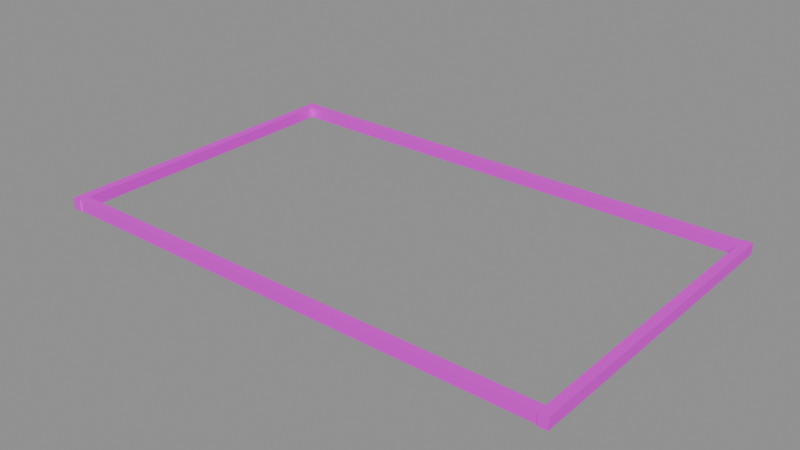 # Source: solar_frame.blend  (saved by Blender 4.5.87; exported with 4.5.12 LTS)
import bpy
from mathutils import Matrix  # noqa: F401  (used for matrix-valued properties, if any)

bpy.ops.wm.read_factory_settings(use_empty=True)
scene = bpy.context.scene
scene.name = 'PACKAGE_solar_frame'

# ---- collections
col_sea_scene_water_building_002_solar_frame_004 = bpy.data.collections.new('SEA-SCENE-WATER-BUILDING-002-SOLAR-FRAME.004'); scene.collection.children.link(col_sea_scene_water_building_002_solar_frame_004)

# ---- images (referenced by path relative to the original .blend; pixels are not part of the script)
import os
ASSET_DIR = os.environ.get("B2B_ASSET_DIR", "")  # directory of the original .blend (textures are referenced by path, not embedded)
HERE = os.path.dirname(os.path.abspath(__file__))  # packed textures are extracted next to this script under _unpacked/

def load_image(name, relpath, width, height, colorspace="sRGB"):
    """Load a texture the original file referenced (path relative to the .blend, or extracted next to this script)."""
    p = next((c for c in (os.path.join(HERE, relpath), os.path.join(ASSET_DIR, relpath)) if relpath and os.path.exists(c)), "")
    if p:
        img = bpy.data.images.load(p, check_existing=True)
        img.name = name
    else:  # same state as the original file: an image datablock whose file is absent (Cycles renders it pink)
        img = bpy.data.images.new(name, width, height)
        img.source = "FILE"
        img.filepath = "//" + (relpath or name)
    img.colorspace_settings.name = colorspace
    return img
img_sea_cabin_timber_8x8_512_png = load_image('sea_cabin_timber_8x8_512.png', 'sea_cabin_timber_8x8_512.png', 1024, 1024, 'sRGB')

# ---- materials (node trees are filled in below, after node groups)
mat_wb002v2_sea_metal_004 = bpy.data.materials.new('WB002V2_SEA_Metal.004')

# ---- material node trees
mat_wb002v2_sea_metal_004.use_nodes = True; mat_wb002v2_sea_metal_004.node_tree.nodes.clear()
_N = mat_wb002v2_sea_metal_004.node_tree.nodes; _L = mat_wb002v2_sea_metal_004.node_tree.links
n0 = _N.new('ShaderNodeBsdfPrincipled'); n0.name = '原理化 BSDF'; n0.location = (-200, 100)
n0.inputs[1].default_value = 0.25
n0.inputs[2].default_value = 0.55
n1 = _N.new('ShaderNodeOutputMaterial'); n1.name = '材质输出'; n1.location = (200, 100)
n2 = _N.new('ShaderNodeUVMap'); n2.name = 'UV 贴图'; n2.location = (0, 0)
n2.uv_map = 'PaletteUV'
n3 = _N.new('ShaderNodeTexImage'); n3.name = '图像纹理'; n3.location = (0, 0)
n3.image = img_sea_cabin_timber_8x8_512_png
n3.interpolation = 'Closest'
n3.extension = 'EXTEND'
_L.new(n0.outputs[0], n1.inputs[0])
_L.new(n2.outputs[0], n3.inputs[0])
_L.new(n3.outputs[0], n0.inputs[0])
n1.is_active_output = True

# ---- meshes
me_wb002v2_canopybeam_008 = bpy.data.meshes.new('WB002V2_CanopyBeam.008')
me_wb002v2_canopybeam_008.from_pydata([(-4.58, -2.8, 0.0), (-4.42, -2.8, 0.0), (-4.422, 2.8, 0.002), (-4.578, 2.8, 0.002), (-4.58, -2.8, 0.2), (-4.42, -2.8, 0.2), (-4.422, 2.8, 0.198), (-4.578, 2.8, 0.198)], [], [(3, 2, 1, 0), (0, 1, 5, 4), (1, 2, 6, 5), (2, 3, 7, 6), (3, 0, 4, 7), (4, 5, 6, 7)])
_uv = me_wb002v2_canopybeam_008.uv_layers.new(name='PaletteUV')
_uv.uv.foreach_set('vector', [0.4655, 0.9375, 0.4375, 0.9655, 0.4095, 0.9375, 0.4375, 0.9095, 0.4655, 0.9375, 0.4375, 0.9655, 0.4095, 0.9375, 0.4375, 0.9095, 0.4655, 0.9375, 0.4375, 0.9655, 0.4095, 0.9375, 0.4375, 0.9095, 0.4655, 0.9375, 0.4375, 0.9655, 0.4095, 0.9375, 0.4375, 0.9095, 0.4655, 0.9375, 0.4375, 0.9655, 0.4095, 0.9375, 0.4375, 0.9095, 0.4655, 0.9375, 0.4375, 0.9655, 0.4095, 0.9375, 0.4375, 0.9095])
me_wb002v2_canopybeam_008.materials.append(mat_wb002v2_sea_metal_004)
me_wb002v2_canopybeam_008.update()
me_wb002v2_canopybeam_009 = bpy.data.meshes.new('WB002V2_CanopyBeam.009')
me_wb002v2_canopybeam_009.from_pydata([(4.42, -2.8, 0.0), (4.58, -2.8, 0.0), (4.578, 2.8, 0.002), (4.422, 2.8, 0.002), (4.42, -2.8, 0.2), (4.58, -2.8, 0.2), (4.578, 2.8, 0.198), (4.422, 2.8, 0.198)], [], [(3, 2, 1, 0), (0, 1, 5, 4), (1, 2, 6, 5), (2, 3, 7, 6), (3, 0, 4, 7), (4, 5, 6, 7)])
_uv = me_wb002v2_canopybeam_009.uv_layers.new(name='PaletteUV')
_uv.uv.foreach_set('vector', [0.4655, 0.9375, 0.4375, 0.9655, 0.4095, 0.9375, 0.4375, 0.9095, 0.4655, 0.9375, 0.4375, 0.9655, 0.4095, 0.9375, 0.4375, 0.9095, 0.4655, 0.9375, 0.4375, 0.9655, 0.4095, 0.9375, 0.4375, 0.9095, 0.4655, 0.9375, 0.4375, 0.9655, 0.4095, 0.9375, 0.4375, 0.9095, 0.4655, 0.9375, 0.4375, 0.9655, 0.4095, 0.9375, 0.4375, 0.9095, 0.4655, 0.9375, 0.4375, 0.9655, 0.4095, 0.9375, 0.4375, 0.9095])
me_wb002v2_canopybeam_009.materials.append(mat_wb002v2_sea_metal_004)
me_wb002v2_canopybeam_009.update()
me_wb002v2_canopycrossbar_008 = bpy.data.meshes.new('WB002V2_CanopyCrossbar.008')
me_wb002v2_canopycrossbar_008.from_pydata([(-4.575, -2.78, 0.0), (4.575, -2.778, 0.002), (4.575, -2.622, 0.002), (-4.575, -2.62, 0.0), (-4.575, -2.78, 0.2), (4.575, -2.778, 0.198), (4.575, -2.622, 0.198), (-4.575, -2.62, 0.2)], [], [(3, 2, 1, 0), (0, 1, 5, 4), (1, 2, 6, 5), (2, 3, 7, 6), (3, 0, 4, 7), (4, 5, 6, 7)])
_uv = me_wb002v2_canopycrossbar_008.uv_layers.new(name='PaletteUV')
_uv.uv.foreach_set('vector', [0.4655, 0.9375, 0.4375, 0.9655, 0.4095, 0.9375, 0.4375, 0.9095, 0.4655, 0.9375, 0.4375, 0.9655, 0.4095, 0.9375, 0.4375, 0.9095, 0.4655, 0.9375, 0.4375, 0.9655, 0.4095, 0.9375, 0.4375, 0.9095, 0.4655, 0.9375, 0.4375, 0.9655, 0.4095, 0.9375, 0.4375, 0.9095, 0.4655, 0.9375, 0.4375, 0.9655, 0.4095, 0.9375, 0.4375, 0.9095, 0.4655, 0.9375, 0.4375, 0.9655, 0.4095, 0.9375, 0.4375, 0.9095])
me_wb002v2_canopycrossbar_008.materials.append(mat_wb002v2_sea_metal_004)
me_wb002v2_canopycrossbar_008.update()
me_wb002v2_canopycrossbar_009 = bpy.data.meshes.new('WB002V2_CanopyCrossbar.009')
me_wb002v2_canopycrossbar_009.from_pydata([(-4.575, 2.62, 0.0), (4.575, 2.622, 0.002), (4.575, 2.778, 0.002), (-4.575, 2.78, 0.0), (-4.575, 2.62, 0.2), (4.575, 2.622, 0.198), (4.575, 2.778, 0.198), (-4.575, 2.78, 0.2)], [], [(3, 2, 1, 0), (0, 1, 5, 4), (1, 2, 6, 5), (2, 3, 7, 6), (3, 0, 4, 7), (4, 5, 6, 7)])
_uv = me_wb002v2_canopycrossbar_009.uv_layers.new(name='PaletteUV')
_uv.uv.foreach_set('vector', [0.4655, 0.9375, 0.4375, 0.9655, 0.4095, 0.9375, 0.4375, 0.9095, 0.4655, 0.9375, 0.4375, 0.9655, 0.4095, 0.9375, 0.4375, 0.9095, 0.4655, 0.9375, 0.4375, 0.9655, 0.4095, 0.9375, 0.4375, 0.9095, 0.4655, 0.9375, 0.4375, 0.9655, 0.4095, 0.9375, 0.4375, 0.9095, 0.4655, 0.9375, 0.4375, 0.9655, 0.4095, 0.9375, 0.4375, 0.9095, 0.4655, 0.9375, 0.4375, 0.9655, 0.4095, 0.9375, 0.4375, 0.9095])
me_wb002v2_canopycrossbar_009.materials.append(mat_wb002v2_sea_metal_004)
me_wb002v2_canopycrossbar_009.update()

# ---- objects
ob_wb002v2_canopybeam_008 = bpy.data.objects.new('WB002V2_CanopyBeam.008', me_wb002v2_canopybeam_008)
ob_wb002v2_canopybeam_009 = bpy.data.objects.new('WB002V2_CanopyBeam.009', me_wb002v2_canopybeam_009)
ob_wb002v2_canopycrossbar_008 = bpy.data.objects.new('WB002V2_CanopyCrossbar.008', me_wb002v2_canopycrossbar_008)
ob_wb002v2_canopycrossbar_009 = bpy.data.objects.new('WB002V2_CanopyCrossbar.009', me_wb002v2_canopycrossbar_009)

# ---- transforms, parenting, visibility, modifiers, constraints
ob_wb002v2_canopybeam_008.location = (0.0, 0.0, 0.0)
ob_wb002v2_canopybeam_009.location = (0.0, 0.0, 0.0)
ob_wb002v2_canopycrossbar_008.location = (0.0, 0.0, 0.0)
ob_wb002v2_canopycrossbar_009.location = (0.0, 0.0, 0.0)

# ---- collection membership
col_sea_scene_water_building_002_solar_frame_004.objects.link(ob_wb002v2_canopybeam_008)
col_sea_scene_water_building_002_solar_frame_004.objects.link(ob_wb002v2_canopybeam_009)
col_sea_scene_water_building_002_solar_frame_004.objects.link(ob_wb002v2_canopycrossbar_008)
col_sea_scene_water_building_002_solar_frame_004.objects.link(ob_wb002v2_canopycrossbar_009)

# ---- scene / render settings (as saved in the file)
scene.frame_start = 1; scene.frame_end = 250; scene.frame_set(1)
scene.render.engine = 'BLENDER_EEVEE_NEXT'
scene.render.image_settings.exr_codec = 'NONE'
scene.render.simplify_subdivision_render = 0
scene.render.simplify_child_particles_render = 0.0
scene.eevee.use_volume_custom_range = False
scene.eevee.use_fast_gi = False
scene.eevee.use_shadows = False
scene.view_settings.white_balance_temperature = 0.0
scene.view_settings.white_balance_tint = 0.0
scene.view_settings.white_balance_whitepoint = (2.97, 0.5193, -0.0414)
bpy.context.view_layer.update()

# ---- added for rendering (the .blend has no active camera and no usable light): camera, sun + grey world if the file has none
cam_auto = bpy.data.cameras.new('AutoCamera')
cam_auto.lens = 50.0
cam_auto.sensor_width = 36.0
cam_auto.clip_end = 1000.0
ob_auto_camera = bpy.data.objects.new('AutoCamera', cam_auto)
scene.collection.objects.link(ob_auto_camera)
ob_auto_camera.location = (9.9351, -11.9221, 8.04808)
ob_auto_camera.rotation_euler = (1.09748, -7.21219e-08, 0.694738)
scene.camera = ob_auto_camera
light_auto_sun = bpy.data.lights.new('AutoSun', 'SUN')
light_auto_sun.energy = 3.0
light_auto_sun.angle = 0.0523599
ob_auto_sun = bpy.data.objects.new('AutoSun', light_auto_sun)
scene.collection.objects.link(ob_auto_sun)
ob_auto_sun.rotation_euler = (0.872665, 0.174533, 0.523599)
if scene.world is None:
    world_auto = bpy.data.worlds.new('AutoWorld')
    world_auto.color = (0.3, 0.3, 0.3)
    scene.world = world_auto
bpy.context.view_layer.update()

